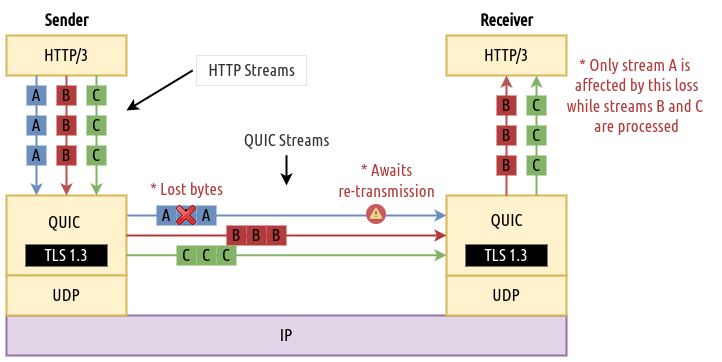

The diagram above was exported from draw.io. Its source (the exported page's mxGraphModel, read from the mxfile embedded in the PNG):
<mxGraphModel dx="1039" dy="523" grid="1" gridSize="10" guides="1" tooltips="1" connect="1" arrows="1" fold="1" page="1" pageScale="1" pageWidth="827" pageHeight="1169" math="0" shadow="0">
  <root>
    <mxCell id="0" />
    <mxCell id="1" parent="0" />
    <mxCell id="jYlq2Y5q73pHyzIZ-Mcy-1" value="HTTP/3" style="rounded=0;whiteSpace=wrap;html=1;strokeColor=#d6b656;fillColor=#fff2cc;strokeWidth=2;fontFamily=Ubuntu Condensed;fontSource=https%3A%2F%2Ffonts.googleapis.com%2Fcss%3Ffamily%3DUbuntu%2BCondensed;fontSize=17;" parent="1" vertex="1">
      <mxGeometry x="120" y="200" width="120" height="40" as="geometry" />
    </mxCell>
    <mxCell id="jYlq2Y5q73pHyzIZ-Mcy-2" value="HTTP/3" style="rounded=0;whiteSpace=wrap;html=1;fillColor=#fff2cc;strokeColor=#d6b656;strokeWidth=2;fontFamily=Ubuntu Condensed;fontSource=https%3A%2F%2Ffonts.googleapis.com%2Fcss%3Ffamily%3DUbuntu%2BCondensed;fontSize=17;" parent="1" vertex="1">
      <mxGeometry x="560" y="200" width="120" height="40" as="geometry" />
    </mxCell>
    <mxCell id="1_c62S279weoWiUE9d1O-12" style="edgeStyle=orthogonalEdgeStyle;rounded=0;orthogonalLoop=1;jettySize=auto;html=1;exitX=1;exitY=0.25;exitDx=0;exitDy=0;entryX=0;entryY=0.25;entryDx=0;entryDy=0;strokeWidth=2;strokeColor=#6C8EBF;" edge="1" parent="1" source="jYlq2Y5q73pHyzIZ-Mcy-4" target="HGCDFqrdvvAQCw5-BYIF-3">
      <mxGeometry relative="1" as="geometry" />
    </mxCell>
    <mxCell id="jYlq2Y5q73pHyzIZ-Mcy-4" value="" style="rounded=0;whiteSpace=wrap;html=1;strokeColor=#d6b656;fillColor=#fff2cc;strokeWidth=2;fontFamily=Ubuntu Condensed;fontSource=https%3A%2F%2Ffonts.googleapis.com%2Fcss%3Ffamily%3DUbuntu%2BCondensed;fontSize=17;" parent="1" vertex="1">
      <mxGeometry x="120" y="360" width="120" height="80" as="geometry" />
    </mxCell>
    <mxCell id="jYlq2Y5q73pHyzIZ-Mcy-5" value="IP" style="rounded=0;whiteSpace=wrap;html=1;fillColor=#e1d5e7;strokeColor=#9673a6;strokeWidth=2;fontFamily=Ubuntu Condensed;fontSource=https%3A%2F%2Ffonts.googleapis.com%2Fcss%3Ffamily%3DUbuntu%2BCondensed;fontSize=17;" parent="1" vertex="1">
      <mxGeometry x="120" y="480" width="560" height="40" as="geometry" />
    </mxCell>
    <mxCell id="jYlq2Y5q73pHyzIZ-Mcy-7" value="UDP" style="rounded=0;whiteSpace=wrap;html=1;strokeColor=#d6b656;fillColor=#fff2cc;strokeWidth=2;fontFamily=Ubuntu Condensed;fontSource=https%3A%2F%2Ffonts.googleapis.com%2Fcss%3Ffamily%3DUbuntu%2BCondensed;fontSize=17;" parent="1" vertex="1">
      <mxGeometry x="560" y="440" width="120" height="40" as="geometry" />
    </mxCell>
    <mxCell id="jYlq2Y5q73pHyzIZ-Mcy-9" value="" style="endArrow=classic;html=1;rounded=0;exitX=0.25;exitY=1;exitDx=0;exitDy=0;entryX=0.25;entryY=0;entryDx=0;entryDy=0;fillColor=#dae8fc;strokeColor=#6c8ebf;strokeWidth=2;fontFamily=Ubuntu Condensed;fontSource=https%3A%2F%2Ffonts.googleapis.com%2Fcss%3Ffamily%3DUbuntu%2BCondensed;fontSize=17;" parent="1" source="jYlq2Y5q73pHyzIZ-Mcy-1" target="jYlq2Y5q73pHyzIZ-Mcy-4" edge="1">
      <mxGeometry width="50" height="50" relative="1" as="geometry">
        <mxPoint x="160" y="280" as="sourcePoint" />
        <mxPoint x="160" y="350" as="targetPoint" />
      </mxGeometry>
    </mxCell>
    <mxCell id="jYlq2Y5q73pHyzIZ-Mcy-10" value="" style="endArrow=classic;html=1;rounded=0;exitX=0.5;exitY=1;exitDx=0;exitDy=0;fillColor=#f8cecc;strokeColor=#b85450;strokeWidth=2;fontFamily=Ubuntu Condensed;fontSource=https%3A%2F%2Ffonts.googleapis.com%2Fcss%3Ffamily%3DUbuntu%2BCondensed;fontSize=17;" parent="1" edge="1" source="jYlq2Y5q73pHyzIZ-Mcy-1">
      <mxGeometry width="50" height="50" relative="1" as="geometry">
        <mxPoint x="179.5" y="280" as="sourcePoint" />
        <mxPoint x="180" y="360" as="targetPoint" />
      </mxGeometry>
    </mxCell>
    <mxCell id="jYlq2Y5q73pHyzIZ-Mcy-11" value="" style="endArrow=classic;html=1;rounded=0;exitX=0.75;exitY=1;exitDx=0;exitDy=0;fillColor=#d5e8d4;strokeColor=#82b366;strokeWidth=2;fontFamily=Ubuntu Condensed;fontSource=https%3A%2F%2Ffonts.googleapis.com%2Fcss%3Ffamily%3DUbuntu%2BCondensed;fontSize=17;" parent="1" edge="1" source="jYlq2Y5q73pHyzIZ-Mcy-1">
      <mxGeometry width="50" height="50" relative="1" as="geometry">
        <mxPoint x="210" y="280" as="sourcePoint" />
        <mxPoint x="210" y="360" as="targetPoint" />
      </mxGeometry>
    </mxCell>
    <mxCell id="jYlq2Y5q73pHyzIZ-Mcy-14" value="&lt;b style=&quot;font-size: 17px;&quot;&gt;&lt;font style=&quot;font-size: 17px;&quot;&gt;Sender&lt;/font&gt;&lt;/b&gt;" style="text;html=1;align=center;verticalAlign=middle;resizable=0;points=[];autosize=1;strokeColor=none;fillColor=none;fontFamily=Ubuntu Condensed;fontSource=https%3A%2F%2Ffonts.googleapis.com%2Fcss%3Ffamily%3DUbuntu%2BCondensed;fontSize=17;" parent="1" vertex="1">
      <mxGeometry x="145" y="170" width="70" height="30" as="geometry" />
    </mxCell>
    <mxCell id="jYlq2Y5q73pHyzIZ-Mcy-15" value="&lt;span style=&quot;font-size: 17px;&quot;&gt;&lt;b style=&quot;font-size: 17px;&quot;&gt;Receiver&lt;/b&gt;&lt;/span&gt;" style="text;html=1;align=center;verticalAlign=middle;resizable=0;points=[];autosize=1;strokeColor=none;fillColor=none;fontFamily=Ubuntu Condensed;fontSource=https%3A%2F%2Ffonts.googleapis.com%2Fcss%3Ffamily%3DUbuntu%2BCondensed;fontSize=17;" parent="1" vertex="1">
      <mxGeometry x="580" y="170" width="80" height="30" as="geometry" />
    </mxCell>
    <mxCell id="jYlq2Y5q73pHyzIZ-Mcy-20" value="" style="rounded=0;orthogonalLoop=1;jettySize=auto;html=1;fontSize=17;strokeWidth=2;fontFamily=Ubuntu Condensed;fontSource=https%3A%2F%2Ffonts.googleapis.com%2Fcss%3Ffamily%3DUbuntu%2BCondensed;exitX=-0.034;exitY=0.496;exitDx=0;exitDy=0;exitPerimeter=0;" parent="1" source="jYlq2Y5q73pHyzIZ-Mcy-19" edge="1">
      <mxGeometry relative="1" as="geometry">
        <mxPoint x="290" y="240" as="sourcePoint" />
        <mxPoint x="240" y="275" as="targetPoint" />
      </mxGeometry>
    </mxCell>
    <mxCell id="jYlq2Y5q73pHyzIZ-Mcy-19" value="HTTP Streams" style="text;html=1;align=center;verticalAlign=middle;resizable=0;points=[];autosize=1;strokeColor=#666666;fillColor=none;fontSize=17;fontColor=#333333;strokeWidth=0;fontStyle=0;fontFamily=Ubuntu Condensed;fontSource=https%3A%2F%2Ffonts.googleapis.com%2Fcss%3Ffamily%3DUbuntu%2BCondensed;" parent="1" vertex="1">
      <mxGeometry x="310" y="220" width="110" height="30" as="geometry" />
    </mxCell>
    <mxCell id="HGCDFqrdvvAQCw5-BYIF-2" value="UDP" style="rounded=0;whiteSpace=wrap;html=1;strokeColor=#d6b656;fillColor=#fff2cc;strokeWidth=2;fontFamily=Ubuntu Condensed;fontSource=https%3A%2F%2Ffonts.googleapis.com%2Fcss%3Ffamily%3DUbuntu%2BCondensed;fontSize=17;" parent="1" vertex="1">
      <mxGeometry x="120" y="440" width="120" height="40" as="geometry" />
    </mxCell>
    <mxCell id="HGCDFqrdvvAQCw5-BYIF-3" value="" style="rounded=0;whiteSpace=wrap;html=1;strokeColor=#d6b656;fillColor=#fff2cc;strokeWidth=2;fontFamily=Ubuntu Condensed;fontSource=https%3A%2F%2Ffonts.googleapis.com%2Fcss%3Ffamily%3DUbuntu%2BCondensed;fontSize=17;" parent="1" vertex="1">
      <mxGeometry x="560" y="360" width="120" height="80" as="geometry" />
    </mxCell>
    <mxCell id="HGCDFqrdvvAQCw5-BYIF-4" value="&lt;font color=&quot;#ffffff&quot;&gt;TLS 1.3&lt;/font&gt;" style="rounded=0;whiteSpace=wrap;html=1;strokeColor=#000000;fillColor=#000000;strokeWidth=2;fontFamily=Ubuntu Condensed;fontSource=https%3A%2F%2Ffonts.googleapis.com%2Fcss%3Ffamily%3DUbuntu%2BCondensed;fontSize=17;" parent="1" vertex="1">
      <mxGeometry x="580" y="410" width="80" height="20" as="geometry" />
    </mxCell>
    <mxCell id="HGCDFqrdvvAQCw5-BYIF-5" value="&lt;span style=&quot;color: rgb(0, 0, 0); font-family: &amp;quot;Ubuntu Condensed&amp;quot;;&quot;&gt;QUIC&lt;/span&gt;" style="text;html=1;align=center;verticalAlign=middle;resizable=0;points=[];autosize=1;strokeColor=none;fillColor=none;fontSize=17;fontColor=#FFFFFF;" parent="1" vertex="1">
      <mxGeometry x="590" y="370" width="60" height="30" as="geometry" />
    </mxCell>
    <mxCell id="HGCDFqrdvvAQCw5-BYIF-6" value="&lt;span style=&quot;color: rgb(0, 0, 0); font-family: &amp;quot;Ubuntu Condensed&amp;quot;; font-size: 17px; font-style: normal; font-variant-ligatures: normal; font-variant-caps: normal; font-weight: 400; letter-spacing: normal; orphans: 2; text-align: center; text-indent: 0px; text-transform: none; widows: 2; word-spacing: 0px; -webkit-text-stroke-width: 0px; text-decoration-thickness: initial; text-decoration-style: initial; text-decoration-color: initial; float: none; display: inline !important;&quot;&gt;QUIC&lt;/span&gt;" style="text;whiteSpace=wrap;html=1;fontSize=17;fontFamily=Ubuntu Condensed;fontColor=#000000;" parent="1" vertex="1">
      <mxGeometry x="160" y="370" width="40" height="30" as="geometry" />
    </mxCell>
    <mxCell id="HGCDFqrdvvAQCw5-BYIF-7" value="&lt;font color=&quot;#ffffff&quot;&gt;TLS 1.3&lt;/font&gt;" style="rounded=0;whiteSpace=wrap;html=1;strokeColor=#000000;fillColor=#000000;strokeWidth=2;fontFamily=Ubuntu Condensed;fontSource=https%3A%2F%2Ffonts.googleapis.com%2Fcss%3Ffamily%3DUbuntu%2BCondensed;fontSize=17;" parent="1" vertex="1">
      <mxGeometry x="140" y="410" width="80" height="20" as="geometry" />
    </mxCell>
    <mxCell id="HGCDFqrdvvAQCw5-BYIF-8" value="QUIC Streams" style="text;html=1;align=center;verticalAlign=middle;resizable=0;points=[];autosize=1;strokeColor=none;fillColor=none;fontSize=17;fontColor=#333333;strokeWidth=0;fontStyle=0;fontFamily=Ubuntu Condensed;fontSource=https%3A%2F%2Ffonts.googleapis.com%2Fcss%3Ffamily%3DUbuntu%2BCondensed;" parent="1" vertex="1">
      <mxGeometry x="345" y="290" width="110" height="30" as="geometry" />
    </mxCell>
    <mxCell id="1_c62S279weoWiUE9d1O-1" value="A" style="rounded=0;whiteSpace=wrap;html=1;strokeColor=none;fillColor=#6C8EBF;strokeWidth=2;fontFamily=Ubuntu Condensed;fontSource=https%3A%2F%2Ffonts.googleapis.com%2Fcss%3Ffamily%3DUbuntu%2BCondensed;fontSize=17;" vertex="1" parent="1">
      <mxGeometry x="140" y="310" width="20" height="20" as="geometry" />
    </mxCell>
    <mxCell id="1_c62S279weoWiUE9d1O-2" value="B" style="rounded=0;whiteSpace=wrap;html=1;strokeColor=none;fillColor=#B33B3B;strokeWidth=2;fontFamily=Ubuntu Condensed;fontSource=https%3A%2F%2Ffonts.googleapis.com%2Fcss%3Ffamily%3DUbuntu%2BCondensed;fontSize=17;" vertex="1" parent="1">
      <mxGeometry x="170" y="310" width="20" height="20" as="geometry" />
    </mxCell>
    <mxCell id="1_c62S279weoWiUE9d1O-3" value="C" style="rounded=0;whiteSpace=wrap;html=1;strokeColor=none;fillColor=#82B366;strokeWidth=2;fontFamily=Ubuntu Condensed;fontSource=https%3A%2F%2Ffonts.googleapis.com%2Fcss%3Ffamily%3DUbuntu%2BCondensed;fontSize=17;" vertex="1" parent="1">
      <mxGeometry x="200" y="310" width="20" height="20" as="geometry" />
    </mxCell>
    <mxCell id="1_c62S279weoWiUE9d1O-5" value="A" style="rounded=0;whiteSpace=wrap;html=1;strokeColor=none;fillColor=#6C8EBF;strokeWidth=2;fontFamily=Ubuntu Condensed;fontSource=https%3A%2F%2Ffonts.googleapis.com%2Fcss%3Ffamily%3DUbuntu%2BCondensed;fontSize=17;" vertex="1" parent="1">
      <mxGeometry x="140" y="250" width="20" height="20" as="geometry" />
    </mxCell>
    <mxCell id="1_c62S279weoWiUE9d1O-6" value="B" style="rounded=0;whiteSpace=wrap;html=1;strokeColor=none;fillColor=#B33B3B;strokeWidth=2;fontFamily=Ubuntu Condensed;fontSource=https%3A%2F%2Ffonts.googleapis.com%2Fcss%3Ffamily%3DUbuntu%2BCondensed;fontSize=17;" vertex="1" parent="1">
      <mxGeometry x="170" y="250" width="20" height="20" as="geometry" />
    </mxCell>
    <mxCell id="1_c62S279weoWiUE9d1O-7" value="C" style="rounded=0;whiteSpace=wrap;html=1;strokeColor=none;fillColor=#82B366;strokeWidth=2;fontFamily=Ubuntu Condensed;fontSource=https%3A%2F%2Ffonts.googleapis.com%2Fcss%3Ffamily%3DUbuntu%2BCondensed;fontSize=17;" vertex="1" parent="1">
      <mxGeometry x="200" y="250" width="20" height="20" as="geometry" />
    </mxCell>
    <mxCell id="1_c62S279weoWiUE9d1O-8" value="A" style="rounded=0;whiteSpace=wrap;html=1;strokeColor=none;fillColor=#6C8EBF;strokeWidth=2;fontFamily=Ubuntu Condensed;fontSource=https%3A%2F%2Ffonts.googleapis.com%2Fcss%3Ffamily%3DUbuntu%2BCondensed;fontSize=17;" vertex="1" parent="1">
      <mxGeometry x="140" y="280" width="20" height="20" as="geometry" />
    </mxCell>
    <mxCell id="1_c62S279weoWiUE9d1O-9" value="B" style="rounded=0;whiteSpace=wrap;html=1;strokeColor=none;fillColor=#B33B3B;strokeWidth=2;fontFamily=Ubuntu Condensed;fontSource=https%3A%2F%2Ffonts.googleapis.com%2Fcss%3Ffamily%3DUbuntu%2BCondensed;fontSize=17;" vertex="1" parent="1">
      <mxGeometry x="170" y="280" width="20" height="20" as="geometry" />
    </mxCell>
    <mxCell id="1_c62S279weoWiUE9d1O-10" value="C" style="rounded=0;whiteSpace=wrap;html=1;strokeColor=none;fillColor=#82B366;strokeWidth=2;fontFamily=Ubuntu Condensed;fontSource=https%3A%2F%2Ffonts.googleapis.com%2Fcss%3Ffamily%3DUbuntu%2BCondensed;fontSize=17;" vertex="1" parent="1">
      <mxGeometry x="200" y="280" width="20" height="20" as="geometry" />
    </mxCell>
    <mxCell id="1_c62S279weoWiUE9d1O-13" style="edgeStyle=orthogonalEdgeStyle;rounded=0;orthogonalLoop=1;jettySize=auto;html=1;exitX=1;exitY=0.25;exitDx=0;exitDy=0;entryX=0;entryY=0.25;entryDx=0;entryDy=0;strokeWidth=2;strokeColor=#B33B3B;" edge="1" parent="1">
      <mxGeometry relative="1" as="geometry">
        <mxPoint x="240" y="400" as="sourcePoint" />
        <mxPoint x="560" y="400" as="targetPoint" />
      </mxGeometry>
    </mxCell>
    <mxCell id="1_c62S279weoWiUE9d1O-14" style="edgeStyle=orthogonalEdgeStyle;rounded=0;orthogonalLoop=1;jettySize=auto;html=1;exitX=1;exitY=0.25;exitDx=0;exitDy=0;entryX=0;entryY=0.25;entryDx=0;entryDy=0;strokeWidth=2;strokeColor=#82B366;" edge="1" parent="1">
      <mxGeometry relative="1" as="geometry">
        <mxPoint x="240" y="419.76" as="sourcePoint" />
        <mxPoint x="560" y="419.76" as="targetPoint" />
      </mxGeometry>
    </mxCell>
    <mxCell id="1_c62S279weoWiUE9d1O-15" value="A" style="rounded=0;whiteSpace=wrap;html=1;strokeColor=none;fillColor=#6C8EBF;strokeWidth=2;fontFamily=Ubuntu Condensed;fontSource=https%3A%2F%2Ffonts.googleapis.com%2Fcss%3Ffamily%3DUbuntu%2BCondensed;fontSize=17;" vertex="1" parent="1">
      <mxGeometry x="270" y="370" width="20" height="20" as="geometry" />
    </mxCell>
    <mxCell id="1_c62S279weoWiUE9d1O-17" value="A" style="rounded=0;whiteSpace=wrap;html=1;strokeColor=none;fillColor=#6C8EBF;strokeWidth=2;fontFamily=Ubuntu Condensed;fontSource=https%3A%2F%2Ffonts.googleapis.com%2Fcss%3Ffamily%3DUbuntu%2BCondensed;fontSize=17;" vertex="1" parent="1">
      <mxGeometry x="290" y="370" width="20" height="20" as="geometry" />
    </mxCell>
    <mxCell id="1_c62S279weoWiUE9d1O-18" value="A" style="rounded=0;whiteSpace=wrap;html=1;strokeColor=none;fillColor=#6C8EBF;strokeWidth=2;fontFamily=Ubuntu Condensed;fontSource=https%3A%2F%2Ffonts.googleapis.com%2Fcss%3Ffamily%3DUbuntu%2BCondensed;fontSize=17;" vertex="1" parent="1">
      <mxGeometry x="310" y="370" width="20" height="20" as="geometry" />
    </mxCell>
    <mxCell id="1_c62S279weoWiUE9d1O-19" value="B" style="rounded=0;whiteSpace=wrap;html=1;strokeColor=none;fillColor=#B33B3B;strokeWidth=2;fontFamily=Ubuntu Condensed;fontSource=https%3A%2F%2Ffonts.googleapis.com%2Fcss%3Ffamily%3DUbuntu%2BCondensed;fontSize=17;" vertex="1" parent="1">
      <mxGeometry x="340" y="390" width="20" height="20" as="geometry" />
    </mxCell>
    <mxCell id="1_c62S279weoWiUE9d1O-20" value="B" style="rounded=0;whiteSpace=wrap;html=1;strokeColor=none;fillColor=#B33B3B;strokeWidth=2;fontFamily=Ubuntu Condensed;fontSource=https%3A%2F%2Ffonts.googleapis.com%2Fcss%3Ffamily%3DUbuntu%2BCondensed;fontSize=17;" vertex="1" parent="1">
      <mxGeometry x="360" y="390" width="20" height="20" as="geometry" />
    </mxCell>
    <mxCell id="1_c62S279weoWiUE9d1O-22" value="B" style="rounded=0;whiteSpace=wrap;html=1;strokeColor=none;fillColor=#B33B3B;strokeWidth=2;fontFamily=Ubuntu Condensed;fontSource=https%3A%2F%2Ffonts.googleapis.com%2Fcss%3Ffamily%3DUbuntu%2BCondensed;fontSize=17;" vertex="1" parent="1">
      <mxGeometry x="380" y="390" width="20" height="20" as="geometry" />
    </mxCell>
    <mxCell id="1_c62S279weoWiUE9d1O-23" value="C" style="rounded=0;whiteSpace=wrap;html=1;strokeColor=none;fillColor=#82B366;strokeWidth=2;fontFamily=Ubuntu Condensed;fontSource=https%3A%2F%2Ffonts.googleapis.com%2Fcss%3Ffamily%3DUbuntu%2BCondensed;fontSize=17;" vertex="1" parent="1">
      <mxGeometry x="290" y="410" width="20" height="20" as="geometry" />
    </mxCell>
    <mxCell id="1_c62S279weoWiUE9d1O-24" value="C" style="rounded=0;whiteSpace=wrap;html=1;strokeColor=none;fillColor=#82B366;strokeWidth=2;fontFamily=Ubuntu Condensed;fontSource=https%3A%2F%2Ffonts.googleapis.com%2Fcss%3Ffamily%3DUbuntu%2BCondensed;fontSize=17;" vertex="1" parent="1">
      <mxGeometry x="310" y="410" width="20" height="20" as="geometry" />
    </mxCell>
    <mxCell id="1_c62S279weoWiUE9d1O-26" value="C" style="rounded=0;whiteSpace=wrap;html=1;strokeColor=none;fillColor=#82B366;strokeWidth=2;fontFamily=Ubuntu Condensed;fontSource=https%3A%2F%2Ffonts.googleapis.com%2Fcss%3Ffamily%3DUbuntu%2BCondensed;fontSize=17;" vertex="1" parent="1">
      <mxGeometry x="330" y="410" width="20" height="20" as="geometry" />
    </mxCell>
    <mxCell id="1_c62S279weoWiUE9d1O-27" value="" style="shape=image;html=1;verticalAlign=top;verticalLabelPosition=bottom;labelBackgroundColor=#ffffff;imageAspect=0;aspect=fixed;image=https://cdn3.iconfinder.com/data/icons/lynx/22x22/actions/dialog-close.png;fillColor=#82B366;" vertex="1" parent="1">
      <mxGeometry x="289" y="369" width="22" height="22" as="geometry" />
    </mxCell>
    <mxCell id="1_c62S279weoWiUE9d1O-28" value="&lt;span style=&quot;color: rgb(179, 59, 59); font-family: &amp;quot;Ubuntu Condensed&amp;quot;; font-size: 17px;&quot;&gt;* Lost bytes&lt;/span&gt;" style="text;html=1;align=center;verticalAlign=middle;resizable=0;points=[];autosize=1;strokeColor=none;fillColor=none;" vertex="1" parent="1">
      <mxGeometry x="250" y="339" width="100" height="30" as="geometry" />
    </mxCell>
    <mxCell id="1_c62S279weoWiUE9d1O-30" value="" style="endArrow=none;html=1;rounded=0;exitX=0.5;exitY=1;exitDx=0;exitDy=0;fillColor=#f8cecc;strokeColor=#b85450;strokeWidth=2;fontFamily=Ubuntu Condensed;fontSource=https%3A%2F%2Ffonts.googleapis.com%2Fcss%3Ffamily%3DUbuntu%2BCondensed;fontSize=17;startArrow=classic;startFill=1;endFill=0;" edge="1" parent="1">
      <mxGeometry width="50" height="50" relative="1" as="geometry">
        <mxPoint x="620" y="240" as="sourcePoint" />
        <mxPoint x="620" y="360" as="targetPoint" />
      </mxGeometry>
    </mxCell>
    <mxCell id="1_c62S279weoWiUE9d1O-31" value="" style="endArrow=none;html=1;rounded=0;exitX=0.75;exitY=1;exitDx=0;exitDy=0;fillColor=#d5e8d4;strokeColor=#82b366;strokeWidth=2;fontFamily=Ubuntu Condensed;fontSource=https%3A%2F%2Ffonts.googleapis.com%2Fcss%3Ffamily%3DUbuntu%2BCondensed;fontSize=17;startArrow=classic;startFill=1;endFill=0;" edge="1" parent="1">
      <mxGeometry width="50" height="50" relative="1" as="geometry">
        <mxPoint x="650" y="240" as="sourcePoint" />
        <mxPoint x="650" y="360" as="targetPoint" />
      </mxGeometry>
    </mxCell>
    <mxCell id="1_c62S279weoWiUE9d1O-32" value="B" style="rounded=0;whiteSpace=wrap;html=1;strokeColor=none;fillColor=#B33B3B;strokeWidth=2;fontFamily=Ubuntu Condensed;fontSource=https%3A%2F%2Ffonts.googleapis.com%2Fcss%3Ffamily%3DUbuntu%2BCondensed;fontSize=17;" vertex="1" parent="1">
      <mxGeometry x="610" y="320" width="20" height="20" as="geometry" />
    </mxCell>
    <mxCell id="1_c62S279weoWiUE9d1O-33" value="C" style="rounded=0;whiteSpace=wrap;html=1;strokeColor=none;fillColor=#82B366;strokeWidth=2;fontFamily=Ubuntu Condensed;fontSource=https%3A%2F%2Ffonts.googleapis.com%2Fcss%3Ffamily%3DUbuntu%2BCondensed;fontSize=17;" vertex="1" parent="1">
      <mxGeometry x="640" y="320" width="20" height="20" as="geometry" />
    </mxCell>
    <mxCell id="1_c62S279weoWiUE9d1O-34" value="B" style="rounded=0;whiteSpace=wrap;html=1;strokeColor=none;fillColor=#B33B3B;strokeWidth=2;fontFamily=Ubuntu Condensed;fontSource=https%3A%2F%2Ffonts.googleapis.com%2Fcss%3Ffamily%3DUbuntu%2BCondensed;fontSize=17;" vertex="1" parent="1">
      <mxGeometry x="610" y="260" width="20" height="20" as="geometry" />
    </mxCell>
    <mxCell id="1_c62S279weoWiUE9d1O-35" value="C" style="rounded=0;whiteSpace=wrap;html=1;strokeColor=none;fillColor=#82B366;strokeWidth=2;fontFamily=Ubuntu Condensed;fontSource=https%3A%2F%2Ffonts.googleapis.com%2Fcss%3Ffamily%3DUbuntu%2BCondensed;fontSize=17;" vertex="1" parent="1">
      <mxGeometry x="640" y="260" width="20" height="20" as="geometry" />
    </mxCell>
    <mxCell id="1_c62S279weoWiUE9d1O-36" value="B" style="rounded=0;whiteSpace=wrap;html=1;strokeColor=none;fillColor=#B33B3B;strokeWidth=2;fontFamily=Ubuntu Condensed;fontSource=https%3A%2F%2Ffonts.googleapis.com%2Fcss%3Ffamily%3DUbuntu%2BCondensed;fontSize=17;" vertex="1" parent="1">
      <mxGeometry x="610" y="290" width="20" height="20" as="geometry" />
    </mxCell>
    <mxCell id="1_c62S279weoWiUE9d1O-37" value="C" style="rounded=0;whiteSpace=wrap;html=1;strokeColor=none;fillColor=#82B366;strokeWidth=2;fontFamily=Ubuntu Condensed;fontSource=https%3A%2F%2Ffonts.googleapis.com%2Fcss%3Ffamily%3DUbuntu%2BCondensed;fontSize=17;" vertex="1" parent="1">
      <mxGeometry x="640" y="290" width="20" height="20" as="geometry" />
    </mxCell>
    <mxCell id="1_c62S279weoWiUE9d1O-38" value="" style="shape=image;html=1;verticalAlign=top;verticalLabelPosition=bottom;labelBackgroundColor=#ffffff;imageAspect=0;aspect=fixed;image=https://cdn2.iconfinder.com/data/icons/circle-icons-1/64/caution-128.png;fontFamily=Ubuntu Condensed;fontSource=https%3A%2F%2Ffonts.googleapis.com%2Fcss%3Ffamily%3DUbuntu%2BCondensed;fontSize=17;fontColor=#B33B3B;fillColor=#82B366;" vertex="1" parent="1">
      <mxGeometry x="480" y="369" width="20" height="20" as="geometry" />
    </mxCell>
    <mxCell id="1_c62S279weoWiUE9d1O-39" value="&lt;font face=&quot;Ubuntu Condensed&quot; color=&quot;#b33b3b&quot;&gt;&lt;span style=&quot;font-size: 17px;&quot;&gt;* Awaits&lt;/span&gt;&lt;/font&gt;&lt;br&gt;&lt;font face=&quot;Ubuntu Condensed&quot; color=&quot;#b33b3b&quot;&gt;&lt;span style=&quot;font-size: 17px;&quot;&gt;re-transmission&lt;/span&gt;&lt;/font&gt;" style="text;html=1;align=center;verticalAlign=middle;resizable=0;points=[];autosize=1;strokeColor=none;fillColor=none;" vertex="1" parent="1">
      <mxGeometry x="440" y="320" width="120" height="50" as="geometry" />
    </mxCell>
    <mxCell id="1_c62S279weoWiUE9d1O-40" value="" style="rounded=0;orthogonalLoop=1;jettySize=auto;html=1;fontSize=17;strokeWidth=2;fontFamily=Ubuntu Condensed;fontSource=https%3A%2F%2Ffonts.googleapis.com%2Fcss%3Ffamily%3DUbuntu%2BCondensed;" edge="1" parent="1" source="HGCDFqrdvvAQCw5-BYIF-8">
      <mxGeometry relative="1" as="geometry">
        <mxPoint x="400" y="324.94" as="sourcePoint" />
        <mxPoint x="400" y="350" as="targetPoint" />
      </mxGeometry>
    </mxCell>
    <mxCell id="1_c62S279weoWiUE9d1O-42" value="&lt;span style=&quot;color: rgb(179, 59, 59); font-family: &amp;quot;Ubuntu Condensed&amp;quot;; font-size: 17px;&quot;&gt;* Only stream A is &lt;br&gt;affected by this loss&lt;br&gt;while streams B and C &lt;br&gt;are processed&lt;br&gt;&lt;/span&gt;" style="text;html=1;align=center;verticalAlign=middle;resizable=0;points=[];autosize=1;strokeColor=none;fillColor=none;" vertex="1" parent="1">
      <mxGeometry x="670" y="210" width="160" height="100" as="geometry" />
    </mxCell>
  </root>
</mxGraphModel>